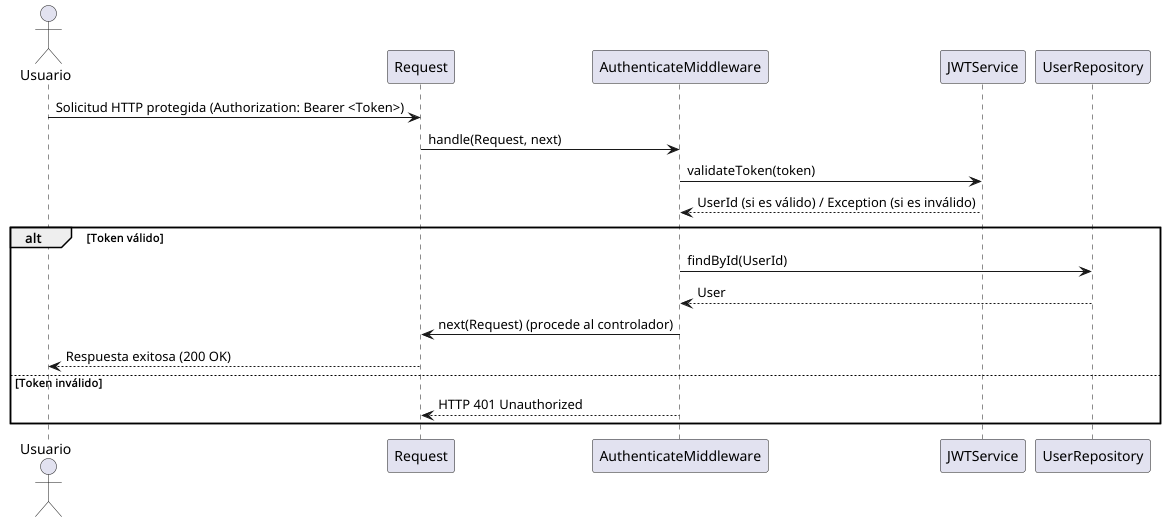

The diagram above was rendered by PlantUML. Its source (embedded in the PNG):
@startuml
actor Usuario

participant "Request" as HttpRequest
participant "AuthenticateMiddleware" as Middleware
participant "JWTService" as JWTService
participant "UserRepository" as Repository

Usuario -> HttpRequest: Solicitud HTTP protegida (Authorization: Bearer <Token>)
HttpRequest -> Middleware: handle(Request, next)
Middleware -> JWTService: validateToken(token)
JWTService --> Middleware: UserId (si es válido) / Exception (si es inválido)

alt Token válido
    Middleware -> Repository: findById(UserId)
    Repository --> Middleware: User
    Middleware -> HttpRequest: next(Request) (procede al controlador)
    HttpRequest --> Usuario: Respuesta exitosa (200 OK)
else Token inválido
    Middleware --> HttpRequest: HTTP 401 Unauthorized
end
@enduml